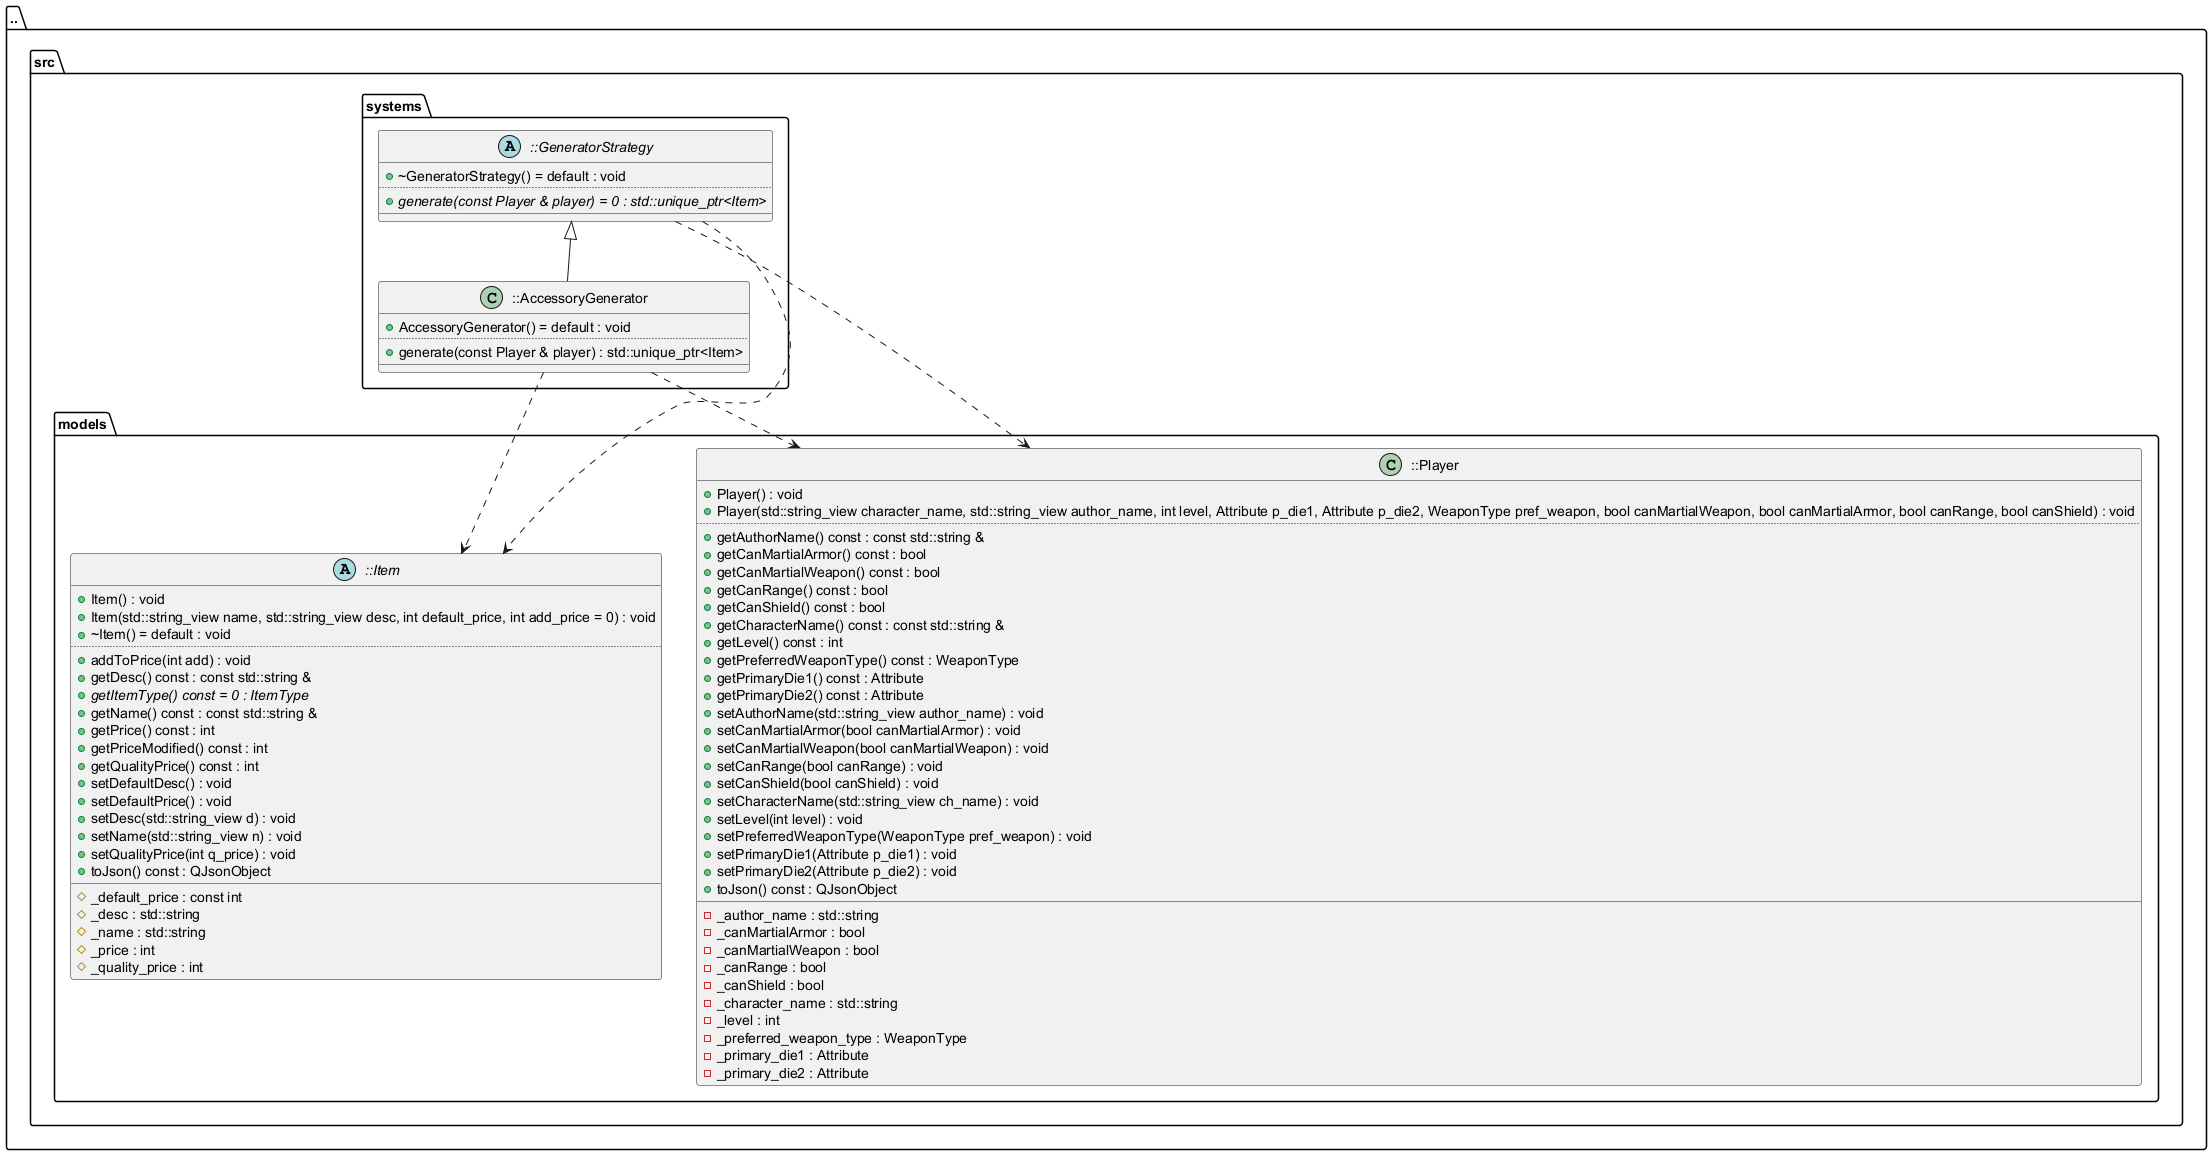

The diagram above was rendered by PlantUML. Its source (embedded in the PNG):
@startuml
package [..] as C_0016431317663134048372 {
package [src] as C_0010634688166860467214 {
package [models] as C_0001626712604113445200 {
abstract "::Item" as C_0005967165952864249862
abstract C_0005967165952864249862 {
+Item() : void
+Item(std::string_view name, std::string_view desc, int default_price, int add_price = 0) : void
+~Item() = default : void
..
+addToPrice(int add) : void
+getDesc() const : const std::string &
{abstract} +getItemType() const = 0 : ItemType
+getName() const : const std::string &
+getPrice() const : int
+getPriceModified() const : int
+getQualityPrice() const : int
+setDefaultDesc() : void
+setDefaultPrice() : void
+setDesc(std::string_view d) : void
+setName(std::string_view n) : void
+setQualityPrice(int q_price) : void
+toJson() const : QJsonObject
__
#_default_price : const int
#_desc : std::string
#_name : std::string
#_price : int
#_quality_price : int
}
class "::Player" as C_0003692324345213718176
class C_0003692324345213718176 {
+Player() : void
+Player(std::string_view character_name, std::string_view author_name, int level, Attribute p_die1, Attribute p_die2, WeaponType pref_weapon, bool canMartialWeapon, bool canMartialArmor, bool canRange, bool canShield) : void
..
+getAuthorName() const : const std::string &
+getCanMartialArmor() const : bool
+getCanMartialWeapon() const : bool
+getCanRange() const : bool
+getCanShield() const : bool
+getCharacterName() const : const std::string &
+getLevel() const : int
+getPreferredWeaponType() const : WeaponType
+getPrimaryDie1() const : Attribute
+getPrimaryDie2() const : Attribute
+setAuthorName(std::string_view author_name) : void
+setCanMartialArmor(bool canMartialArmor) : void
+setCanMartialWeapon(bool canMartialWeapon) : void
+setCanRange(bool canRange) : void
+setCanShield(bool canShield) : void
+setCharacterName(std::string_view ch_name) : void
+setLevel(int level) : void
+setPreferredWeaponType(WeaponType pref_weapon) : void
+setPrimaryDie1(Attribute p_die1) : void
+setPrimaryDie2(Attribute p_die2) : void
+toJson() const : QJsonObject
__
-_author_name : std::string
-_canMartialArmor : bool
-_canMartialWeapon : bool
-_canRange : bool
-_canShield : bool
-_character_name : std::string
-_level : int
-_preferred_weapon_type : WeaponType
-_primary_die1 : Attribute
-_primary_die2 : Attribute
}
}
package [systems] as C_0016692703261607978348 {
abstract "::GeneratorStrategy" as C_0003391557478520177739
abstract C_0003391557478520177739 {
+~GeneratorStrategy() = default : void
..
{abstract} +generate(const Player & player) = 0 : std::unique_ptr<Item>
__
}
class "::AccessoryGenerator" as C_0004788119760935680862
class C_0004788119760935680862 {
+AccessoryGenerator() = default : void
..
+generate(const Player & player) : std::unique_ptr<Item>
__
}
}
}
}
C_0003391557478520177739 ..> C_0003692324345213718176
C_0003391557478520177739 ..> C_0005967165952864249862
C_0004788119760935680862 ..> C_0003692324345213718176
C_0004788119760935680862 ..> C_0005967165952864249862
C_0003391557478520177739 <|-- C_0004788119760935680862

'Generated with clang-uml, version 0.6.2
'LLVM version clang version 20.1.7 (https://github.com/llvm/llvm-project.git 6146a88f60492b520a36f8f8f3231e15f3cc6082)
@enduml